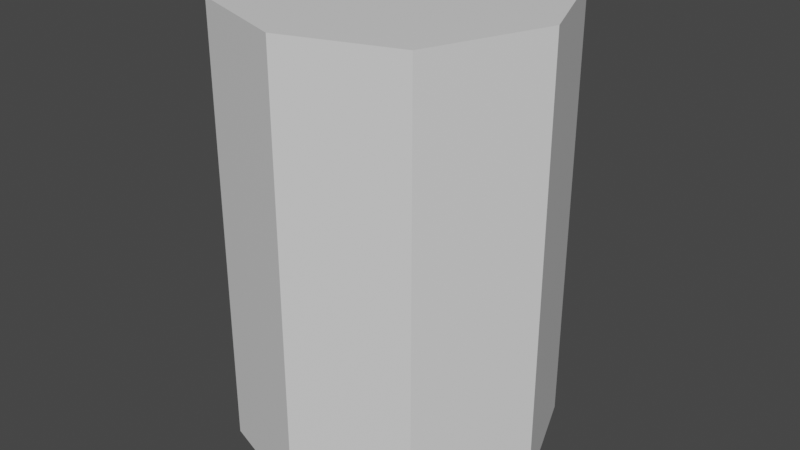# Source: Starter_L.blend  (saved by Blender 2.93.20; exported with 4.5.12 LTS)
import bpy
from mathutils import Matrix  # noqa: F401  (used for matrix-valued properties, if any)

bpy.ops.wm.read_factory_settings(use_empty=True)
scene = bpy.context.scene
scene.name = 'Scene'

# ---- collections
col_collection = bpy.data.collections.new('Collection'); scene.collection.children.link(col_collection)

# ---- materials (node trees are filled in below, after node groups)
mat_turret_box = bpy.data.materials.new('Turret_Box')
mat_turret = bpy.data.materials.new('Turret')
mat_turret_gunbarrel_part = bpy.data.materials.new('Turret_GunBarrel_Part')
mat_turret_gunbarrel = bpy.data.materials.new('Turret_GunBarrel')
mat_turret_ammo_pipe = bpy.data.materials.new('Turret_Ammo_Pipe')
mat_turret_cap_top = bpy.data.materials.new('Turret_Cap_Top')
mat_turret_cap_side = bpy.data.materials.new('Turret_Cap_Side')

# ---- material node trees
mat_turret_box.use_nodes = True; mat_turret_box.node_tree.nodes.clear()
_N = mat_turret_box.node_tree.nodes; _L = mat_turret_box.node_tree.links
n0 = _N.new('ShaderNodeBsdfPrincipled'); n0.name = 'Principled BSDF'; n0.location = (10, 300)
n0.distribution = 'GGX'
n0.subsurface_method = 'BURLEY'
n0.inputs[3].default_value = 1.45
n0.inputs[27].default_value = (0.0, 0.0, 0.0, 1.0)
n0.inputs[28].default_value = 1.0
n1 = _N.new('ShaderNodeOutputMaterial'); n1.name = 'Material Output'; n1.location = (300, 300)
_L.new(n0.outputs[0], n1.inputs[0])
n1.is_active_output = True
mat_turret.use_nodes = True; mat_turret.node_tree.nodes.clear()
_N = mat_turret.node_tree.nodes; _L = mat_turret.node_tree.links
n0 = _N.new('ShaderNodeBsdfPrincipled'); n0.name = 'Principled BSDF'; n0.location = (10, 300)
n0.distribution = 'GGX'
n0.subsurface_method = 'BURLEY'
n0.inputs[3].default_value = 1.45
n0.inputs[27].default_value = (0.0, 0.0, 0.0, 1.0)
n0.inputs[28].default_value = 1.0
n1 = _N.new('ShaderNodeOutputMaterial'); n1.name = 'Material Output'; n1.location = (300, 300)
_L.new(n0.outputs[0], n1.inputs[0])
n1.is_active_output = True
mat_turret_gunbarrel_part.use_nodes = True; mat_turret_gunbarrel_part.node_tree.nodes.clear()
_N = mat_turret_gunbarrel_part.node_tree.nodes; _L = mat_turret_gunbarrel_part.node_tree.links
n0 = _N.new('ShaderNodeBsdfPrincipled'); n0.name = 'Principled BSDF'; n0.location = (10, 300)
n0.distribution = 'GGX'
n0.subsurface_method = 'BURLEY'
n0.inputs[3].default_value = 1.45
n0.inputs[27].default_value = (0.0, 0.0, 0.0, 1.0)
n0.inputs[28].default_value = 1.0
n1 = _N.new('ShaderNodeOutputMaterial'); n1.name = 'Material Output'; n1.location = (300, 300)
_L.new(n0.outputs[0], n1.inputs[0])
n1.is_active_output = True
mat_turret_gunbarrel.use_nodes = True; mat_turret_gunbarrel.node_tree.nodes.clear()
_N = mat_turret_gunbarrel.node_tree.nodes; _L = mat_turret_gunbarrel.node_tree.links
n0 = _N.new('ShaderNodeBsdfPrincipled'); n0.name = 'Principled BSDF'; n0.location = (10, 300)
n0.distribution = 'GGX'
n0.subsurface_method = 'BURLEY'
n0.inputs[3].default_value = 1.45
n0.inputs[27].default_value = (0.0, 0.0, 0.0, 1.0)
n0.inputs[28].default_value = 1.0
n1 = _N.new('ShaderNodeOutputMaterial'); n1.name = 'Material Output'; n1.location = (300, 300)
_L.new(n0.outputs[0], n1.inputs[0])
n1.is_active_output = True
mat_turret_ammo_pipe.use_nodes = True; mat_turret_ammo_pipe.node_tree.nodes.clear()
_N = mat_turret_ammo_pipe.node_tree.nodes; _L = mat_turret_ammo_pipe.node_tree.links
n0 = _N.new('ShaderNodeBsdfPrincipled'); n0.name = 'Principled BSDF'; n0.location = (10, 300)
n0.distribution = 'GGX'
n0.subsurface_method = 'BURLEY'
n0.inputs[0].default_value = (0.1169, 0.8, 0.1003, 1.0)
n0.inputs[3].default_value = 1.45
n0.inputs[18].default_value = 1.0
n0.inputs[27].default_value = (0.0, 0.0, 0.0, 1.0)
n0.inputs[28].default_value = 1.0
n1 = _N.new('ShaderNodeOutputMaterial'); n1.name = 'Material Output'; n1.location = (300, 300)
_L.new(n0.outputs[0], n1.inputs[0])
n1.is_active_output = True
mat_turret_cap_top.use_nodes = True; mat_turret_cap_top.node_tree.nodes.clear()
_N = mat_turret_cap_top.node_tree.nodes; _L = mat_turret_cap_top.node_tree.links
n0 = _N.new('ShaderNodeBsdfPrincipled'); n0.name = 'Principled BSDF'; n0.location = (10, 300)
n0.distribution = 'GGX'
n0.subsurface_method = 'BURLEY'
n0.inputs[3].default_value = 1.45
n0.inputs[27].default_value = (0.0, 0.0, 0.0, 1.0)
n0.inputs[28].default_value = 1.0
n1 = _N.new('ShaderNodeOutputMaterial'); n1.name = 'Material Output'; n1.location = (300, 300)
_L.new(n0.outputs[0], n1.inputs[0])
n1.is_active_output = True
mat_turret_cap_side.use_nodes = True; mat_turret_cap_side.node_tree.nodes.clear()
_N = mat_turret_cap_side.node_tree.nodes; _L = mat_turret_cap_side.node_tree.links
n0 = _N.new('ShaderNodeBsdfPrincipled'); n0.name = 'Principled BSDF'; n0.location = (10, 300)
n0.distribution = 'GGX'
n0.subsurface_method = 'BURLEY'
n0.inputs[3].default_value = 1.45
n0.inputs[27].default_value = (0.0, 0.0, 0.0, 1.0)
n0.inputs[28].default_value = 1.0
n1 = _N.new('ShaderNodeOutputMaterial'); n1.name = 'Material Output'; n1.location = (300, 300)
_L.new(n0.outputs[0], n1.inputs[0])
n1.is_active_output = True

# ---- world
world_world = bpy.data.worlds.new('World'); scene.world = world_world
world_world.use_nodes = True; world_world.node_tree.nodes.clear()
_N = world_world.node_tree.nodes; _L = world_world.node_tree.links
n0 = _N.new('ShaderNodeOutputWorld'); n0.name = 'World Output'; n0.location = (300, 300)
n1 = _N.new('ShaderNodeBackground'); n1.name = 'Background'; n1.location = (10, 300)
n1.inputs[0].default_value = (0.05088, 0.05088, 0.05088, 1.0)
_L.new(n1.outputs[0], n0.inputs[0])
n0.is_active_output = True
world_world.color = (0.05088, 0.05088, 0.05088)
world_world.use_sun_shadow = False
world_world.sun_shadow_jitter_overblur = 0.0

# ---- meshes
me_cylinder_001 = bpy.data.meshes.new('Cylinder.001')
me_cylinder_001.from_pydata([(1.908e-08, -0.049, 5.561e-08), (0.03465, -0.03715, 4.982e-08), (0.04946, 1.926e-08, 3.166e-08), (0.03465, 0.03715, 1.351e-08), (-1.908e-08, 0.049, 7.716e-09), (-0.03465, 0.03715, 1.351e-08), (-0.04946, -1.926e-08, 3.166e-08), (-0.03465, -0.03715, 4.982e-08), (1.908e-08, -0.049, 0.1395), (0.03465, -0.03715, 0.1395), (0.04946, 8.743e-08, 0.1395), (0.03465, 0.03715, 0.1395), (-0.03465, 0.03715, 0.1395), (-0.04946, 4.891e-08, 0.1395), (-0.03465, -0.03715, 0.1395), (0.03118, -0.03357, 0.1395), (0.03118, 0.03329, 0.1395), (-0.03118, 0.03329, 0.1395), (-0.03118, -0.03357, 0.1395), (0.03118, -0.03357, 7.907e-05), (0.03118, 0.03329, 7.904e-05), (-0.03118, 0.03329, 7.904e-05), (-0.03118, -0.03357, 7.907e-05), (0.03118, -0.03357, 0.1256), (0.03118, 0.03329, 0.1256), (-0.03118, 0.03329, 0.1256), (-0.03118, -0.03357, 0.1256), (0.01197, 0.01197, 0.1116), (0.01197, 0.01197, 0.1249), (0.01197, -0.01197, 0.1116), (0.01197, -0.01197, 0.1249), (-0.01197, 0.01197, 0.1116), (-0.01197, 0.01197, 0.1249), (-0.01197, -0.01197, 0.1116), (-0.01197, -0.01197, 0.1249), (0.00599, 0.00599, 0.05693), (0.00599, 0.00599, 0.1239), (0.00599, -0.00599, 0.05693), (0.00599, -0.00599, 0.1239), (-0.00599, 0.00599, 0.05693), (-0.00599, 0.00599, 0.1239), (-0.00599, -0.00599, 0.05693), (-0.00599, -0.00599, 0.1239), (-0.01603, -0.004999, 0.11), (-0.01603, -0.004999, 0.02048), (-0.008791, -0.004999, 0.02886), (-0.001833, -0.004999, 0.03097), (0.004581, -0.004999, 0.0344), (0.0102, -0.004999, 0.03901), (0.01482, -0.004999, 0.04463), (0.01824, -0.004999, 0.05105), (0.02035, -0.004999, 0.058), (0.02107, -0.004999, 0.06524), (0.02035, -0.004999, 0.07248), (0.01824, -0.004999, 0.07944), (0.01482, -0.004999, 0.08585), (0.0102, -0.004999, 0.09147), (0.004581, -0.004999, 0.09608), (-0.001833, -0.004999, 0.09951), (-0.008791, -0.004999, 0.1016), (-0.007125, -0.004999, 0.02048), (0.001437, -0.004999, 0.02308), (-0.01603, -0.004999, 0.02886), (0.009327, -0.004999, 0.02729), (0.01624, -0.004999, 0.03297), (0.02192, -0.004999, 0.03989), (0.02614, -0.004999, 0.04778), (0.02873, -0.004999, 0.05634), (0.02961, -0.004999, 0.06524), (0.02873, -0.004999, 0.07414), (0.02614, -0.004999, 0.08271), (0.02192, -0.004999, 0.0906), (0.01624, -0.004999, 0.09751), (0.009327, -0.004999, 0.1032), (0.001437, -0.004999, 0.1074), (-0.007125, -0.004999, 0.11), (-0.01603, -0.004999, 0.1017), (-0.01603, 0.004999, 0.11), (-0.01603, 0.004999, 0.02048), (-0.008791, 0.004999, 0.02886), (-0.001833, 0.004999, 0.03097), (0.004581, 0.004999, 0.0344), (0.0102, 0.004999, 0.03901), (0.01482, 0.004999, 0.04463), (0.01824, 0.004999, 0.05105), (0.02035, 0.004999, 0.058), (0.02107, 0.004999, 0.06524), (0.02035, 0.004999, 0.07248), (0.01824, 0.004999, 0.07944), (0.01482, 0.004999, 0.08585), (0.0102, 0.004999, 0.09147), (0.004581, 0.004999, 0.09608), (-0.001833, 0.004999, 0.09951), (-0.008791, 0.004999, 0.1016), (-0.007125, 0.004999, 0.02048), (0.001437, 0.004999, 0.02308), (-0.01603, 0.004999, 0.02886), (0.009327, 0.004999, 0.02729), (0.01624, 0.004999, 0.03297), (0.02192, 0.004999, 0.03989), (0.02614, 0.004999, 0.04778), (0.02873, 0.004999, 0.05634), (0.02961, 0.004999, 0.06524), (0.02873, 0.004999, 0.07414), (0.02614, 0.004999, 0.08271), (0.02192, 0.004999, 0.0906), (0.01624, 0.004999, 0.09751), (0.009327, 0.004999, 0.1032), (0.001437, 0.004999, 0.1074), (-0.007125, 0.004999, 0.11), (-0.01603, 0.004999, 0.1017), (0.03118, -0.03357, 0.1395), (0.03118, 0.03329, 0.1395), (-0.03118, 0.03329, 0.1395), (-0.03118, -0.03357, 0.1395), (1.307e-08, -0.03357, 0.1395), (-1.296e-08, 0.03329, 0.1395), (-1.296e-08, 0.03329, 0.1395), (1.307e-08, -0.03357, 0.1395), (0.03465, 0.03715, 5.26e-09), (-1.908e-08, 0.049, -5.331e-10), (-0.03465, 0.03715, 5.26e-09), (0.03465, 0.03715, 0.1395), (-1.93e-08, 0.049, 0.1395), (-0.03465, 0.03715, 0.1395), (0.03118, 0.03329, 0.1395), (-0.03118, 0.03329, 0.1395)], [], [(0, 7, 6, 5, 4, 3, 2, 1), (1, 9, 8, 0), (8, 14, 7, 0), (14, 13, 6, 7), (10, 9, 1, 2), (8, 9, 15, 18, 14), (3, 11, 10, 2), (5, 6, 13, 12), (9, 10, 11, 16, 15), (12, 13, 14, 18, 17), (25, 24, 20, 21), (19, 22, 21, 20), (25, 26, 23, 24), (24, 23, 19, 20), (23, 26, 22, 19), (25, 21, 22, 26), (27, 28, 30, 29), (29, 30, 34, 33), (33, 34, 32, 31), (31, 32, 28, 27), (29, 33, 31, 27), (34, 30, 28, 32), (35, 36, 38, 37), (37, 38, 42, 41), (41, 42, 40, 39), (39, 40, 36, 35), (37, 41, 39, 35), (42, 38, 36, 40), (45, 62, 44, 60), (46, 45, 60, 61), (47, 46, 61, 63), (48, 47, 63, 64), (49, 48, 64, 65), (50, 49, 65, 66), (51, 50, 66, 67), (52, 51, 67, 68), (53, 52, 68, 69), (54, 53, 69, 70), (55, 54, 70, 71), (56, 55, 71, 72), (57, 56, 72, 73), (58, 57, 73, 74), (59, 58, 74, 75), (76, 59, 75, 43), (79, 94, 78, 96), (80, 95, 94, 79), (81, 97, 95, 80), (82, 98, 97, 81), (83, 99, 98, 82), (84, 100, 99, 83), (85, 101, 100, 84), (86, 102, 101, 85), (87, 103, 102, 86), (88, 104, 103, 87), (89, 105, 104, 88), (90, 106, 105, 89), (91, 107, 106, 90), (92, 108, 107, 91), (93, 109, 108, 92), (110, 77, 109, 93), (62, 45, 79, 96), (45, 46, 80, 79), (46, 47, 81, 80), (47, 48, 82, 81), (48, 49, 83, 82), (49, 50, 84, 83), (50, 51, 85, 84), (51, 52, 86, 85), (52, 53, 87, 86), (53, 54, 88, 87), (54, 55, 89, 88), (55, 56, 90, 89), (56, 57, 91, 90), (57, 58, 92, 91), (58, 59, 93, 92), (59, 76, 110, 93), (44, 78, 94, 60), (60, 94, 95, 61), (61, 95, 97, 63), (63, 97, 98, 64), (64, 98, 99, 65), (65, 99, 100, 66), (66, 100, 101, 67), (67, 101, 102, 68), (68, 102, 103, 69), (69, 103, 104, 70), (70, 104, 105, 71), (71, 105, 106, 72), (72, 106, 107, 73), (73, 107, 108, 74), (74, 108, 109, 75), (75, 109, 77, 43), (111, 112, 117, 118), (113, 114, 115, 116), (122, 123, 124, 126, 125), (119, 120, 123, 122), (121, 124, 123, 120)])
me_cylinder_001.polygons.foreach_set('material_index', [0, 0, 0, 0, 0, 0, 0, 0, 0, 0, 1, 1, 1, 1, 1, 1, 2, 2, 2, 2, 2, 2, 3, 3, 3, 3, 3, 3, 4, 4, 4, 4, 4, 4, 4, 4, 4, 4, 4, 4, 4, 4, 4, 4, 4, 4, 4, 4, 4, 4, 4, 4, 4, 4, 4, 4, 4, 4, 4, 4, 4, 4, 4, 4, 4, 4, 4, 4, 4, 4, 4, 4, 4, 4, 4, 4, 4, 4, 4, 4, 4, 4, 4, 4, 4, 4, 4, 4, 4, 4, 4, 4, 5, 5, 6, 6, 6])
_uv = me_cylinder_001.uv_layers.new(name='UVMap')
_uv.uv.foreach_set('vector', [0.0, 0.0, 0.0, 0.0, 0.0, 0.0, 0.0, 0.0, 0.0, 0.0, 0.0, 0.0, 0.0, 0.0, 0.0, 0.0, 0.0, 0.0, 0.0, 0.0, 0.0, 0.0, 0.0, 0.0, 0.0, 0.0, 0.0, 0.0, 0.0, 0.0, 0.0, 0.0, 0.0, 0.0, 0.0, 0.0, 0.0, 0.0, 0.0, 0.0, 0.0, 0.0, 0.0, 0.0, 0.0, 0.0, 0.0, 0.0, 0.0, 0.0, 0.0, 0.0, 0.0, 0.0, 0.0, 0.0, 0.0, 0.0, 0.0, 0.0, 0.0, 0.0, 0.0, 0.0, 0.0, 0.0, 0.0, 0.0, 0.0, 0.0, 0.0, 0.0, 0.0, 0.0, 0.0, 0.0, 0.0, 0.0, 0.0, 0.0, 0.0, 0.0, 0.0, 0.0, 0.0, 0.0, 0.0, 0.0, 0.0, 0.0, 0.0, 0.0, 0.0, 0.0, 0.0, 0.0, 0.0, 0.0, 0.0, 0.0, 0.0, 0.0, 0.0, 0.0, 0.0, 0.0, 0.0, 0.0, 0.0, 0.0, 0.0, 0.0, 0.0, 0.0, 0.0, 0.0, 0.0, 0.0, 0.0, 0.0, 0.0, 0.0, 0.0, 0.0, 0.0, 0.0, 0.0, 0.0, 0.0, 0.0, 0.0, 0.0, 0.0, 0.0, 0.0, 0.0, 0.0, 0.0, 0.0, 0.0, 0.0, 0.0, 0.375, 0.0, 0.625, 0.0, 0.625, 0.25, 0.375, 0.25, 0.375, 0.25, 0.625, 0.25, 0.625, 0.5, 0.375, 0.5, 0.375, 0.5, 0.625, 0.5, 0.625, 0.75, 0.375, 0.75, 0.375, 0.75, 0.625, 0.75, 0.625, 1.0, 0.375, 1.0, 0.125, 0.5, 0.375, 0.5, 0.375, 0.75, 0.125, 0.75, 0.625, 0.5, 0.875, 0.5, 0.875, 0.75, 0.625, 0.75, 0.375, 0.0, 0.625, 0.0, 0.625, 0.25, 0.375, 0.25, 0.375, 0.25, 0.625, 0.25, 0.625, 0.5, 0.375, 0.5, 0.375, 0.5, 0.625, 0.5, 0.625, 0.75, 0.375, 0.75, 0.375, 0.75, 0.625, 0.75, 0.625, 1.0, 0.375, 1.0, 0.125, 0.5, 0.375, 0.5, 0.375, 0.75, 0.125, 0.75, 0.625, 0.5, 0.875, 0.5, 0.875, 0.75, 0.625, 0.75, 0.0, 0.0, 0.0, 0.0, 0.0, 0.0, 0.0, 0.0, 0.0, 0.0, 0.0, 0.0, 0.0, 0.0, 0.0, 0.0, 0.0, 0.0, 0.0, 0.0, 0.0, 0.0, 0.0, 0.0, 0.0, 0.0, 0.0, 0.0, 0.0, 0.0, 0.0, 0.0, 0.0, 0.0, 0.0, 0.0, 0.0, 0.0, 0.0, 0.0, 0.0, 0.0, 0.0, 0.0, 0.0, 0.0, 0.0, 0.0, 0.0, 0.0, 0.0, 0.0, 0.0, 0.0, 0.0, 0.0, 0.0, 0.0, 0.0, 0.0, 0.0, 0.0, 0.0, 0.0, 0.0, 0.0, 0.0, 0.0, 0.0, 0.0, 0.0, 0.0, 0.0, 0.0, 0.0, 0.0, 0.0, 0.0, 0.0, 0.0, 0.0, 0.0, 0.0, 0.0, 0.0, 0.0, 0.0, 0.0, 0.0, 0.0, 0.0, 0.0, 0.0, 0.0, 0.0, 0.0, 0.0, 0.0, 0.0, 0.0, 0.0, 0.0, 0.0, 0.0, 0.0, 0.0, 0.0, 0.0, 0.0, 0.0, 0.0, 0.0, 0.0, 0.0, 0.0, 0.0, 0.0, 0.0, 0.0, 0.0, 0.0, 0.0, 0.0, 0.0, 0.0, 0.0, 0.0, 0.0, 0.0, 0.0, 0.0, 0.0, 0.0, 0.0, 0.0, 0.0, 0.0, 0.0, 0.0, 0.0, 0.0, 0.0, 0.0, 0.0, 0.0, 0.0, 0.0, 0.0, 0.0, 0.0, 0.0, 0.0, 0.0, 0.0, 0.0, 0.0, 0.0, 0.0, 0.0, 0.0, 0.0, 0.0, 0.0, 0.0, 0.0, 0.0, 0.0, 0.0, 0.0, 0.0, 0.0, 0.0, 0.0, 0.0, 0.0, 0.0, 0.0, 0.0, 0.0, 0.0, 0.0, 0.0, 0.0, 0.0, 0.0, 0.0, 0.0, 0.0, 0.0, 0.0, 0.0, 0.0, 0.0, 0.0, 0.0, 0.0, 0.0, 0.0, 0.0, 0.0, 0.0, 0.0, 0.0, 0.0, 0.0, 0.0, 0.0, 0.0, 0.0, 0.0, 0.0, 0.0, 0.0, 0.0, 0.0, 0.0, 0.0, 0.0, 0.0, 0.0, 0.0, 0.0, 0.0, 0.0, 0.0, 0.0, 0.0, 0.0, 0.0, 0.0, 0.0, 0.0, 0.0, 0.0, 0.0, 0.0, 0.0, 0.0, 0.0, 0.0, 0.0, 0.0, 0.0, 0.0, 0.0, 0.0, 0.0, 0.0, 0.0, 0.0, 0.0, 0.0, 0.0, 0.0, 0.0, 0.0, 0.0, 0.0, 0.0, 0.0, 0.0, 0.0, 0.0, 0.0, 0.0, 0.0, 0.0, 0.0, 0.0, 0.0, 0.0, 0.0, 0.0, 0.0, 0.0, 0.0, 0.0, 0.0, 0.0, 0.0, 0.0, 0.0, 0.0, 0.0, 0.0, 0.0, 0.0, 0.0, 0.0, 0.0, 0.0, 0.0, 0.0, 0.0, 0.0, 0.0, 0.0, 0.0, 0.0, 0.0, 0.0, 0.0, 0.0, 0.0, 0.0, 0.0, 0.0, 0.0, 0.0, 0.0, 0.0, 0.0, 0.0, 0.0, 0.0, 0.0, 0.0, 0.0, 0.0, 0.0, 0.0, 0.0, 0.0, 0.0, 0.0, 0.0, 0.0, 0.0, 0.0, 0.0, 0.0, 0.0, 0.0, 0.0, 0.0, 0.0, 0.0, 0.0, 0.0, 0.0, 0.0, 0.0, 0.0, 0.0, 0.0, 0.0, 0.0, 0.0, 0.0, 0.0, 0.0, 0.0, 0.0, 0.0, 0.0, 0.0, 0.0, 0.0, 0.0, 0.0, 0.0, 0.0, 0.0, 0.0, 0.0, 0.0, 0.0, 0.0, 0.0, 0.0, 0.0, 0.0, 0.0, 0.0, 0.0, 0.0, 0.0, 0.0, 0.0, 0.0, 0.0, 0.0, 0.0, 0.0, 0.0, 0.0, 0.0, 0.0, 0.0, 0.0, 0.0, 0.0, 0.0, 0.0, 0.0, 0.0, 0.0, 0.0, 0.0, 0.0, 0.0, 0.0, 0.0, 0.0, 0.0, 0.0, 0.0, 0.0, 0.0, 0.0, 0.0, 0.0, 0.0, 0.0, 0.0, 0.0, 0.0, 0.0, 0.0, 0.0, 0.0, 0.0, 0.0, 0.0, 0.0, 0.0, 0.0, 0.0, 0.0, 0.0, 0.0, 0.0, 0.0, 0.0, 0.0, 0.0, 0.0, 0.0, 0.0, 0.0, 0.0, 0.0, 0.0, 0.0, 0.0, 0.0, 0.0, 0.0, 0.0, 0.0, 0.0, 0.0, 0.0, 0.0, 0.0, 0.0, 0.0, 0.0, 0.0, 0.0, 0.0, 0.0, 0.0, 0.0, 0.0, 0.0, 0.0, 0.0, 0.0, 0.0, 0.0, 0.0, 0.0, 0.0, 0.0, 0.0, 0.0, 0.0, 0.0, 0.0, 0.0, 0.0, 0.0, 0.0, 0.0, 0.0, 0.0, 0.0, 0.0, 0.0, 0.0, 0.0, 0.0, 0.0, 0.0, 0.0, 0.0, 0.0, 0.0, 0.0, 0.0, 0.0, 0.0, 0.0, 0.0, 0.0, 0.0, 0.0, 0.0, 0.0, 0.0, 0.0, 0.0, 0.0, 0.0, 0.0, 0.0, 0.0, 0.0, 0.0, 0.0, 0.0, 0.0, 0.0, 0.0, 0.0, 0.0, 0.0, 0.0, 0.0, 0.0, 0.0, 0.0, 0.0, 0.0, 0.0, 0.0, 0.0, 0.0, 0.0, 0.0, 0.0, 0.0, 0.0, 0.0, 0.0, 0.0, 0.0, 0.0, 0.0, 0.0, 0.0, 0.0, 0.0])
me_cylinder_001.materials.append(mat_turret_box)
me_cylinder_001.materials.append(mat_turret)
me_cylinder_001.materials.append(mat_turret_gunbarrel_part)
me_cylinder_001.materials.append(mat_turret_gunbarrel)
me_cylinder_001.materials.append(mat_turret_ammo_pipe)
me_cylinder_001.materials.append(mat_turret_cap_top)
me_cylinder_001.materials.append(mat_turret_cap_side)
me_cylinder_001.use_remesh_fix_poles = True
me_cylinder_001.use_remesh_preserve_attributes = False
me_cylinder_001.use_mirror_vertex_groups = False
me_cylinder_001.update()
arm_armature_004 = bpy.data.armatures.new('Armature.004')  # bones are not reproduced

# ---- objects
ob_turret_box = bpy.data.objects.new('Turret_Box', me_cylinder_001)
ob_bone_turret_box = bpy.data.objects.new('Bone_Turret_Box', arm_armature_004)

# ---- transforms, parenting, visibility, modifiers, constraints
ob_turret_box.parent = ob_bone_turret_box
ob_turret_box.location = (0.0, 1.198e-08, 0.0)
ob_turret_box.lineart.crease_threshold = 0.0
_vg = ob_turret_box.vertex_groups.new(name='Bone_Turret_Box')
_vg.add([0, 1, 2, 3, 4, 5, 6, 7, 8, 9, 10, 11, 12, 13, 14, 15, 16, 17, 18], 1.0, 'REPLACE')
_vg = ob_turret_box.vertex_groups.new(name='Bone_Turret')
_vg.add([19, 20, 21, 22, 23, 24, 25, 26], 1.0, 'REPLACE')
_vg = ob_turret_box.vertex_groups.new(name='Bone_Turret_GunBarrel_Part')
_vg.add([27, 28, 29, 30, 31, 32, 33, 34], 1.0, 'REPLACE')
_vg = ob_turret_box.vertex_groups.new(name='Bone_Turret_GunBarrel')
_vg.add([35, 36, 37, 38, 39, 40, 41, 42], 1.0, 'REPLACE')
_vg = ob_turret_box.vertex_groups.new(name='Bone_Turret_Ammo_Pipe')
_vg.add([43, 44, 45, 46, 47, 48, 49, 50, 51, 52, 53, 54, 55, 56, 57, 58, 59, 60, 61, 62, 63, 64, 65, 66, 67, 68, 69, 70, 71, 72, 73, 74, 75, 76, 77, 78, 79, 80, 81, 82, 83, 84, 85, 86, 87, 88, 89, 90, 91, 92, 93, 94, 95, 96, 97, 98, 99, 100, 101, 102, 103, 104, 105, 106, 107, 108, 109, 110], 1.0, 'REPLACE')
_vg = ob_turret_box.vertex_groups.new(name='Bone_Turret_Cap_Top_R')
_vg.add([111, 112, 117, 118], 1.0, 'REPLACE')
_vg = ob_turret_box.vertex_groups.new(name='Bone_Turret_Cap_Top_L')
_vg.add([113, 114, 115, 116], 1.0, 'REPLACE')
_vg = ob_turret_box.vertex_groups.new(name='Bone_Turret_Cap_Side')
_vg.add([119, 120, 121, 122, 123, 124, 125, 126], 1.0, 'REPLACE')
_m = ob_turret_box.modifiers.new('Armature.001', 'ARMATURE')
_m.object = ob_bone_turret_box
ob_bone_turret_box.location = (0.0, 1.198e-08, 0.0)
ob_bone_turret_box.scale = (-1.0, 1.0, 1.0)
ob_bone_turret_box.show_in_front = True

# ---- collection membership
col_collection.objects.link(ob_turret_box)
col_collection.objects.link(ob_bone_turret_box)

# ---- scene / render settings (as saved in the file)
scene.frame_start = 1; scene.frame_end = 52; scene.frame_set(1)
scene.render.engine = 'CYCLES'
scene.cycles.use_denoising = False
scene.cycles.samples = 128
scene.cycles.sampling_pattern = 'TABULATED_SOBOL'
scene.cycles.use_adaptive_sampling = False
scene.cycles.use_light_tree = False
scene.view_settings.view_transform = 'Filmic'
bpy.context.view_layer.update()

# ---- added for rendering (the .blend has no active camera and no usable light): camera, sun
cam_auto = bpy.data.cameras.new('AutoCamera')
cam_auto.lens = 50.0
cam_auto.sensor_width = 36.0
cam_auto.clip_end = 1000.0
ob_auto_camera = bpy.data.objects.new('AutoCamera', cam_auto)
scene.collection.objects.link(ob_auto_camera)
ob_auto_camera.location = (0.185045, -0.222053, 0.217776)
ob_auto_camera.rotation_euler = (1.09748, -7.21219e-08, 0.694738)
scene.camera = ob_auto_camera
light_auto_sun = bpy.data.lights.new('AutoSun', 'SUN')
light_auto_sun.energy = 3.0
light_auto_sun.angle = 0.0523599
ob_auto_sun = bpy.data.objects.new('AutoSun', light_auto_sun)
scene.collection.objects.link(ob_auto_sun)
ob_auto_sun.rotation_euler = (0.872665, 0.174533, 0.523599)
bpy.context.view_layer.update()
